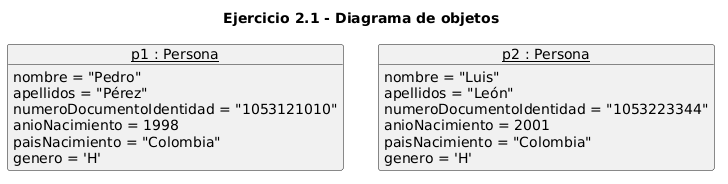

The diagram above was rendered by PlantUML. Its source (embedded in the PNG):
@startuml
skinparam shadowing false

title Ejercicio 2.1 - Diagrama de objetos

object "<u>p1 : Persona</u>" as p1 {
  nombre = "Pedro"
  apellidos = "Pérez"
  numeroDocumentoIdentidad = "1053121010"
  anioNacimiento = 1998
  paisNacimiento = "Colombia"
  genero = 'H'
}

object "<u>p2 : Persona</u>" as p2 {
  nombre = "Luis"
  apellidos = "León"
  numeroDocumentoIdentidad = "1053223344"
  anioNacimiento = 2001
  paisNacimiento = "Colombia"
  genero = 'H'
}
@enduml